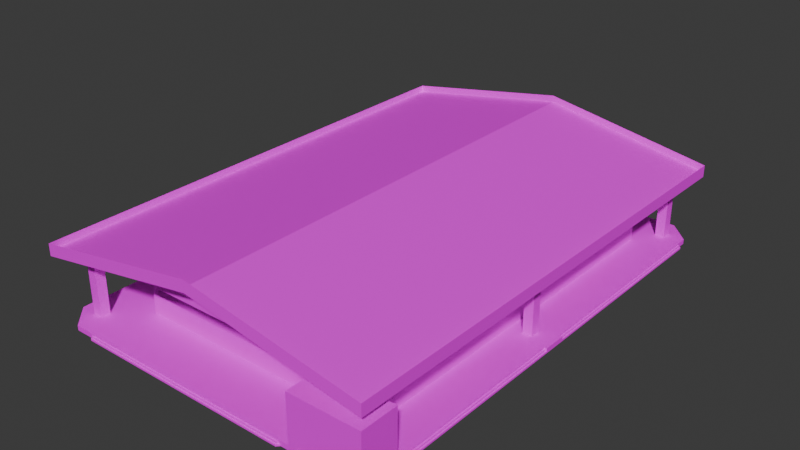 # Source: BumperCarArena01.blend  (saved by Blender 4.2.66; exported with 4.5.12 LTS)
import bpy
from mathutils import Matrix  # noqa: F401  (used for matrix-valued properties, if any)

bpy.ops.wm.read_factory_settings(use_empty=True)
scene = bpy.context.scene
scene.name = 'Scene'

# ---- collections
col_collection = bpy.data.collections.new('Collection'); scene.collection.children.link(col_collection)

# ---- images (referenced by path relative to the original .blend; pixels are not part of the script)
import os
ASSET_DIR = os.environ.get("B2B_ASSET_DIR", "")  # directory of the original .blend (textures are referenced by path, not embedded)
HERE = os.path.dirname(os.path.abspath(__file__))  # packed textures are extracted next to this script under _unpacked/

def load_image(name, relpath, width, height, colorspace="sRGB"):
    """Load a texture the original file referenced (path relative to the .blend, or extracted next to this script)."""
    p = next((c for c in (os.path.join(HERE, relpath), os.path.join(ASSET_DIR, relpath)) if relpath and os.path.exists(c)), "")
    if p:
        img = bpy.data.images.load(p, check_existing=True)
        img.name = name
    else:  # same state as the original file: an image datablock whose file is absent (Cycles renders it pink)
        img = bpy.data.images.new(name, width, height)
        img.source = "FILE"
        img.filepath = "//" + (relpath or name)
    img.colorspace_settings.name = colorspace
    return img
img_arenabumpercars01_a_png = load_image('ArenaBumperCars01_a.png', 'ArenaBumperCars01_a.png', 1024, 1024, 'sRGB')
img_arenabumpercars01floor_a_png = load_image('ArenaBumperCars01Floor_a.png', 'ArenaBumperCars01Floor_a.png', 1024, 1024, 'sRGB')
img_arenabumpercars01net_a_png = load_image('ArenaBumperCars01Net_a.png', 'ArenaBumperCars01Net_a.png', 1024, 1024, 'sRGB')
img_arenabumpercars01roof_a_png = load_image('ArenaBumperCars01Roof_a.png', 'ArenaBumperCars01Roof_a.png', 1024, 1024, 'sRGB')

# ---- materials (node trees are filled in below, after node groups)
mat_material = bpy.data.materials.new('Material')
mat_material.alpha_threshold = 0.0
mat_material.use_transparent_shadow = False
mat_material.roughness = 0.5
mat_material.line_color = (0.0, 0.0, 0.0, 1.0)
mat_floor = bpy.data.materials.new('Floor')
mat_floor.use_transparent_shadow = False
mat_net = bpy.data.materials.new('Net')
mat_net.use_transparent_shadow = False
mat_roof = bpy.data.materials.new('Roof')
mat_roof.use_transparent_shadow = False

# ---- material node trees
mat_material.use_nodes = True; mat_material.node_tree.nodes.clear()
_N = mat_material.node_tree.nodes; _L = mat_material.node_tree.links
n0 = _N.new('ShaderNodeOutputMaterial'); n0.name = 'Material Output'; n0.location = (300, 300)
n1 = _N.new('ShaderNodeBsdfPrincipled'); n1.name = 'Principled BSDF'; n1.location = (10, 300)
n1.inputs[3].default_value = 1.45
n1.inputs[13].default_value = 0.05
n2 = _N.new('ShaderNodeTexImage'); n2.name = 'Image Texture'; n2.location = (-280, 280)
n2.image = img_arenabumpercars01_a_png
n2.interpolation = 'Closest'
_L.new(n1.outputs[0], n0.inputs[0])
_L.new(n2.outputs[0], n1.inputs[0])
n0.is_active_output = True
mat_floor.use_nodes = True; mat_floor.node_tree.nodes.clear()
_N = mat_floor.node_tree.nodes; _L = mat_floor.node_tree.links
n0 = _N.new('ShaderNodeBsdfPrincipled'); n0.name = 'Principled BSDF'; n0.location = (10, 300)
n0.inputs[3].default_value = 1.45
n0.inputs[13].default_value = 0.15
n1 = _N.new('ShaderNodeOutputMaterial'); n1.name = 'Material Output'; n1.location = (300, 300)
n2 = _N.new('ShaderNodeTexImage'); n2.name = 'Image Texture'; n2.location = (-280, 280)
n2.image = img_arenabumpercars01floor_a_png
n2.interpolation = 'Closest'
_L.new(n0.outputs[0], n1.inputs[0])
_L.new(n2.outputs[0], n0.inputs[0])
n1.is_active_output = True
mat_net.use_nodes = True; mat_net.node_tree.nodes.clear()
_N = mat_net.node_tree.nodes; _L = mat_net.node_tree.links
n0 = _N.new('ShaderNodeBsdfPrincipled'); n0.name = 'Principled BSDF'; n0.location = (10, 300)
n0.inputs[3].default_value = 1.45
n0.inputs[13].default_value = 0.25
n1 = _N.new('ShaderNodeOutputMaterial'); n1.name = 'Material Output'; n1.location = (300, 300)
n2 = _N.new('ShaderNodeTexImage'); n2.name = 'Image Texture'; n2.location = (-280, 280)
n2.image = img_arenabumpercars01net_a_png
n2.interpolation = 'Closest'
_L.new(n0.outputs[0], n1.inputs[0])
_L.new(n2.outputs[0], n0.inputs[0])
n1.is_active_output = True
mat_roof.use_nodes = True; mat_roof.node_tree.nodes.clear()
_N = mat_roof.node_tree.nodes; _L = mat_roof.node_tree.links
n0 = _N.new('ShaderNodeBsdfPrincipled'); n0.name = 'Principled BSDF'; n0.location = (10, 300)
n0.inputs[3].default_value = 1.45
n0.inputs[13].default_value = 0.25
n1 = _N.new('ShaderNodeOutputMaterial'); n1.name = 'Material Output'; n1.location = (300, 300)
n2 = _N.new('ShaderNodeTexImage'); n2.name = 'Image Texture'; n2.location = (-280, 280)
n2.image = img_arenabumpercars01roof_a_png
n2.interpolation = 'Closest'
_L.new(n0.outputs[0], n1.inputs[0])
_L.new(n2.outputs[0], n0.inputs[0])
n1.is_active_output = True

# ---- world
world_world = bpy.data.worlds.new('World'); scene.world = world_world
world_world.use_nodes = True; world_world.node_tree.nodes.clear()
_N = world_world.node_tree.nodes; _L = world_world.node_tree.links
n0 = _N.new('ShaderNodeOutputWorld'); n0.name = 'World Output'; n0.location = (300, 300)
n1 = _N.new('ShaderNodeBackground'); n1.name = 'Background'; n1.location = (10, 300)
n1.inputs[0].default_value = (0.05088, 0.05088, 0.05088, 1.0)
_L.new(n1.outputs[0], n0.inputs[0])
n0.is_active_output = True
world_world.color = (0.05088, 0.05088, 0.05088)
world_world.use_sun_shadow = False
world_world.sun_shadow_jitter_overblur = 0.0

# ---- meshes
me_cube = bpy.data.meshes.new('Cube')
me_cube.from_pydata([(-18.42, -21.51, 0.0), (-18.42, -1.238, 0.5), (-15.87, 27.0, 0.0), (-15.87, -25.0, 0.0), (-18.42, 1.238, 0.5), (-18.12, -22.75, 0.5), (-12.13, -18.93, 0.5), (-13.71, -17.36, 0.5), (-13.71, 21.36, 0.5), (-12.13, 22.93, 0.5), (-12.13, -18.93, 0.25), (-13.71, -17.36, 0.25), (-13.71, 21.36, 0.25), (-12.13, 22.93, 0.25), (-18.42, 23.51, 0.0), (-15.87, -25.0, 0.5), (-15.87, 27.0, 0.5), (0.0, 22.93, 0.25), (0.0, 21.36, 0.25), (0.0, -18.93, 0.25), (0.0, -17.36, 0.25), (-15.35, 0.5062, 7.563), (-15.35, 0.5062, 0.5), (-16.36, -0.5062, 0.5), (-16.36, -0.5062, 7.563), (-16.36, 0.5062, 0.5), (-16.36, 0.5062, 7.563), (-15.35, -0.5062, 7.563), (-15.35, -0.5062, 0.5), (-15.35, -22.81, 0.5), (-15.35, -22.81, 7.563), (-16.36, -21.79, 7.563), (-16.36, -21.79, 0.5), (-16.36, -22.81, 7.563), (-16.36, -22.81, 0.5), (-15.35, -21.79, 0.5), (-15.35, -21.79, 7.563), (-15.35, 24.81, 7.563), (-15.35, 24.81, 0.5), (-16.36, 23.79, 0.5), (-16.36, 23.79, 7.563), (-16.36, 24.81, 0.5), (-16.36, 24.81, 7.563), (-15.35, 23.79, 7.563), (-15.35, 23.79, 0.5), (-18.28, -25.11, 8.037), (-18.28, 27.11, 8.037), (0.0, 27.11, 9.9), (0.0, 27.11, 11.15), (0.0, -25.11, 9.9), (0.0, -25.11, 11.15), (-15.35, -22.64, 6.688), (-15.35, -22.64, 7.363), (-15.35, -21.96, 6.688), (-15.35, -21.96, 7.363), (15.35, 23.96, 7.363), (15.35, 23.96, 6.688), (-15.35, 23.96, 6.688), (-15.35, 23.96, 7.363), (-15.35, 24.64, 6.688), (-15.35, 24.64, 7.363), (-15.35, -0.3375, 7.363), (-15.35, 0.3375, 7.363), (15.35, -22.64, 7.363), (15.35, -21.96, 7.363), (-15.52, -21.79, 6.688), (-15.52, -21.79, 7.363), (-16.19, -21.79, 6.688), (-16.19, -21.79, 7.363), (-15.52, 23.79, 6.688), (-15.52, 23.79, 7.363), (-16.19, 23.79, 6.688), (-16.19, 23.79, 7.363), (-15.35, -0.3375, 6.688), (-15.35, 0.3375, 6.688), (-12.71, -18.93, 6.325), (-12.71, 22.93, 6.325), (-18.42, -21.51, 0.16), (-18.42, 23.51, 0.16), (-18.27, -21.51, 0.16), (-18.42, 1.238, 0.0), (-18.27, 23.51, 0.16), (-18.27, -21.51, 0.32), (-18.27, 23.51, 0.32), (-18.42, 1.238, 0.16), (-18.42, -1.238, 0.16), (-18.27, 1.238, 0.32), (-18.27, -1.238, 0.32), (-18.12, -1.238, 0.32), (-18.12, 1.238, 0.32), (-18.12, -1.238, 0.5), (-18.12, 1.238, 0.5), (-18.27, -1.238, 0.16), (-18.27, 1.238, 0.16), (-18.12, 24.75, 0.0), (-18.12, -22.75, 0.0), (-18.12, 24.75, 0.5), (-18.42, -1.238, 0.0), (-18.12, -1.238, 0.0), (-18.12, 1.238, 0.0), (-18.12, 23.51, 0.16), (-18.12, -21.51, 0.16), (-18.12, 23.81, 1.49e-08), (-18.12, 23.81, 0.16), (-18.12, 23.66, 0.32), (-18.12, 23.66, 0.16), (-18.12, 23.51, 0.32), (-18.12, 23.51, 1.49e-08), (-18.12, -21.51, 1.49e-08), (-18.12, -21.81, 1.49e-08), (-18.12, -21.81, 0.16), (-18.12, -21.66, 0.16), (-18.12, -21.66, 0.32), (-18.12, -21.51, 0.32), (-13.87, -25.0, 0.0), (-13.87, -25.0, 0.16), (-13.72, -25.0, 0.16), (-13.72, -25.0, 0.32), (-13.87, 27.0, 0.16), (-13.57, -25.3, 1.49e-08), (-13.57, -25.3, 0.16), (-13.57, -25.15, 0.16), (-13.57, -25.15, 0.32), (-13.57, -25.0, 0.32), (-13.87, 27.0, 0.0), (9.5, -25.15, 0.32), (9.5, -25.0, 0.32), (-13.72, 27.0, 0.16), (-13.72, 27.0, 0.32), (-13.57, 27.3, 1.49e-08), (-13.57, 27.3, 0.16), (-13.57, 27.15, 0.16), (-13.57, 27.15, 0.32), (-13.57, 27.0, 0.32), (-13.57, 27.0, 0.16), (13.57, 27.3, 1.49e-08), (13.57, 27.15, 0.32), (13.57, 27.0, 0.32), (-7.336, -22.64, 7.363), (-7.336, -22.64, 8.038), (-8.011, -22.64, 7.363), (-8.011, -22.64, 8.038), (-7.336, 24.64, 8.038), (-7.336, 24.64, 7.363), (-8.011, 24.64, 8.038), (-8.011, 24.64, 7.363), (18.42, -19.51, 0.0), (15.87, 27.0, 0.5), (18.42, -1.238, 0.5), (15.87, 27.0, 0.0), (18.42, 1.238, 0.5), (12.13, -18.93, 0.5), (13.71, -17.36, 0.5), (13.71, 21.36, 0.5), (12.13, 22.93, 0.5), (12.13, -18.93, 0.25), (13.71, -17.36, 0.25), (13.71, 21.36, 0.25), (12.13, 22.93, 0.25), (18.42, 23.51, 0.0), (12.13, -25.0, 0.5), (15.35, 0.5062, 7.563), (15.35, 0.5062, 0.5), (16.36, -0.5062, 0.5), (16.36, -0.5062, 7.563), (16.36, 0.5062, 0.5), (16.36, 0.5062, 7.563), (15.35, -0.5062, 7.563), (15.35, -0.5062, 0.5), (15.35, -22.81, 5.5), (15.35, -22.81, 7.563), (16.36, -21.79, 7.563), (16.36, -21.79, 5.5), (16.36, -22.81, 7.563), (16.36, -22.81, 5.5), (15.35, -21.79, 5.5), (15.35, -21.79, 7.563), (15.35, 24.81, 7.563), (15.35, 24.81, 0.5), (16.36, 23.79, 0.5), (16.36, 23.79, 7.563), (16.36, 24.81, 0.5), (16.36, 24.81, 7.563), (15.35, 23.79, 7.563), (15.35, 23.79, 0.5), (18.28, -25.11, 6.787), (18.28, -25.11, 8.037), (18.28, 27.11, 6.787), (18.28, 27.11, 8.037), (15.35, -22.64, 6.688), (15.35, -21.96, 6.688), (15.35, 24.64, 6.688), (15.35, 24.64, 7.363), (15.35, -0.3375, 6.688), (15.35, -0.3375, 7.363), (15.35, 0.3375, 6.688), (15.35, 0.3375, 7.363), (15.52, -21.79, 6.688), (15.52, -21.79, 7.363), (16.19, -21.79, 6.688), (16.19, -21.79, 7.363), (15.52, 23.79, 6.688), (15.52, 23.79, 7.363), (16.19, 23.79, 6.688), (16.19, 23.79, 7.363), (12.71, -18.93, 6.325), (12.71, 22.93, 6.325), (18.42, -19.51, 0.16), (18.42, 23.51, 0.16), (18.27, -19.51, 0.16), (18.42, 1.238, 0.0), (18.27, 23.51, 0.16), (18.27, -19.51, 0.32), (18.27, 23.51, 0.32), (18.42, 1.238, 0.16), (18.42, -1.238, 0.16), (18.27, 1.238, 0.32), (18.27, -1.238, 0.32), (18.12, -1.238, 0.32), (18.12, 1.238, 0.32), (18.12, -1.238, 0.5), (18.12, 1.238, 0.5), (18.27, -1.238, 0.16), (18.27, 1.238, 0.16), (18.12, 24.75, 0.0), (18.12, -25.0, 0.0), (18.12, 24.75, 0.5), (18.42, -1.238, 0.0), (18.12, -1.238, 0.0), (18.12, 1.238, 0.0), (18.12, 23.51, 0.0), (18.12, 23.51, 0.16), (18.12, 23.81, 1.49e-08), (18.12, 23.81, 0.16), (18.12, 23.66, 0.32), (18.12, 23.66, 0.16), (18.12, 23.51, 0.32), (18.12, -19.51, 1.49e-08), (18.12, -19.81, 1.49e-08), (18.12, -19.81, 0.16), (18.12, -19.66, 0.16), (18.12, -19.66, 0.32), (18.12, -19.51, 0.32), (18.12, -19.51, 0.16), (9.775, -25.0, 0.0), (9.775, -25.0, 0.16), (9.625, -25.0, 0.16), (9.625, -25.0, 0.32), (13.87, 27.0, 0.16), (9.5, -25.3, 1.49e-08), (9.5, -25.3, 0.16), (9.5, -25.15, 0.16), (13.87, 27.0, 0.0), (13.72, 27.0, 0.16), (13.72, 27.0, 0.32), (13.57, 27.0, 0.16), (13.57, 27.3, 0.16), (13.57, 27.15, 0.16), (7.336, -22.64, 7.363), (7.336, -22.64, 8.038), (8.011, -22.64, 7.363), (8.011, -22.64, 8.038), (7.336, 24.64, 8.038), (7.336, 24.64, 7.363), (8.011, 24.64, 8.038), (8.011, 24.64, 7.363), (11.6, -25.3, 1.49e-08), (11.6, -25.3, 0.16), (11.6, -25.15, 0.16), (11.6, -25.15, 0.32), (11.6, -25.0, 0.32), (13.6, -25.15, 0.32), (13.6, -25.0, 0.32), (13.6, -25.3, 1.49e-08), (13.6, -25.3, 0.16), (13.6, -25.15, 0.16), (13.6, -25.0, 1.49e-08), (13.6, -25.0, 0.16), (11.6, -25.0, 1.49e-08), (11.6, -25.0, 0.16), (10.6, -25.0, 0.5), (18.12, -21.0, 0.5), (18.12, -21.0, 5.5), (18.12, -25.0, 5.5), (18.12, -25.0, 4.25), (10.6, -25.0, 4.25), (18.12, -25.0, 0.5), (11.6, -25.0, 0.5), (11.6, -25.0, 4.25), (13.6, -25.0, 0.5), (13.6, -25.0, 4.25), (-18.28, -25.11, 6.787), (-18.28, 27.11, 6.787), (0.0, 27.11, 10.4), (0.0, -25.11, 10.4), (18.28, -25.11, 7.287), (18.28, 27.11, 7.287), (-18.28, -25.11, 7.287), (-18.28, 27.11, 7.287), (10.6, -21.0, 0.5), (10.6, -21.0, 1.75), (18.12, -21.0, 1.75), (18.12, -21.0, 3.9), (10.6, -25.0, 1.75), (10.6, -25.0, 3.9), (15.3, -21.0, 1.75), (15.3, -21.0, 3.9), (10.6, -23.3, 1.75), (10.6, -23.3, 3.9), (10.6, -21.0, 5.5), (10.6, -21.0, 3.9), (10.6, -25.0, 5.5), (18.12, -21.0, 1.75), (13.6, -25.0, 1.75), (18.12, -25.0, 1.75), (11.6, -25.0, 1.75), (10.6, -25.0, 1.75), (10.59, -23.07, 2.076), (10.59, -22.27, 2.083), (10.59, -23.09, 3.201), (10.59, -22.29, 3.208), (15.11, -20.99, 2.126), (14.31, -20.99, 2.137), (15.13, -20.99, 3.251), (14.33, -20.99, 3.262), (18.12, -21.0, 5.5), (18.12, -21.0, 3.9), (18.12, -25.0, 5.5), (18.12, -25.0, 3.9), (18.12, -21.0, 1.75), (18.12, -25.0, 1.75), (11.6, -25.0, 0.5), (13.6, -25.0, 0.5), (11.6, -25.0, 4.25), (13.6, -25.0, 4.25), (-12.13, -19.18, 0.5), (-12.13, -19.18, 2.5), (-12.13, -19.06, 0.5), (-12.13, -19.06, 2.5), (8.0, -19.18, 0.5), (8.0, -19.18, 2.5), (8.0, -19.06, 0.5), (8.0, -19.06, 2.5), (-12.13, 23.06, 0.5), (-12.13, 23.06, 2.5), (-12.13, 23.18, 0.5), (-12.13, 23.18, 2.5), (12.13, 23.06, 0.5), (12.13, 23.06, 2.5), (12.13, 23.18, 0.5), (12.13, 23.18, 2.5), (-13.84, -17.36, 0.5), (-13.84, -17.36, 2.5), (-13.96, -17.36, 0.5), (-13.96, -17.36, 2.5), (-13.84, 21.36, 0.5), (-13.84, 21.36, 2.5), (-13.96, 21.36, 0.5), (-13.96, 21.36, 2.5), (13.96, -17.36, 0.5), (13.96, -17.36, 2.5), (13.84, -17.36, 0.5), (13.84, -17.36, 2.5), (13.96, 21.36, 0.5), (13.96, 21.36, 2.5), (13.84, 21.36, 2.5), (13.84, 21.36, 0.5)], [(106, 100), (107, 100), (101, 108), (134, 130), (230, 231), (243, 237), (243, 242), (101, 113), (118, 134), (248, 255), (236, 231), (255, 256)], [(95, 3, 15, 5), (2, 94, 96, 16), (9, 13, 17), (9, 8, 12, 13), (8, 7, 11, 12), (7, 6, 10, 11), (16, 96, 8, 9), (5, 15, 6, 7), (80, 84, 78, 14), (8, 96, 5, 7), (84, 93, 81, 78), (11, 20, 18, 12), (6, 19, 10), (18, 17, 13, 12), (28, 27, 24, 23), (22, 21, 27, 28), (25, 26, 21, 22), (23, 24, 26, 25), (34, 33, 31, 32), (32, 31, 36, 35), (35, 36, 30, 29), (29, 30, 33, 34), (44, 43, 40, 39), (38, 37, 43, 44), (41, 42, 37, 38), (39, 40, 42, 41), (49, 50, 45, 291), (292, 47, 49, 291), (292, 46, 48, 47), (56, 55, 58, 57), (189, 63, 52, 51), (59, 60, 192, 191), (64, 54, 52, 63), (192, 60, 58, 55), (53, 54, 64, 190), (59, 191, 56, 57), (11, 10, 19, 20), (69, 70, 66, 65), (67, 68, 72, 71), (67, 71, 69, 65), (72, 68, 66, 70), (53, 190, 189, 51), (93, 86, 83, 81), (86, 89, 106, 83), (82, 113, 88, 87), (79, 82, 87, 92), (77, 79, 92, 85), (0, 77, 85, 97), (94, 95, 5, 96), (97, 1, 4, 80), (98, 90, 1, 97), (90, 91, 4, 1), (82, 112, 113), (91, 99, 80, 4), (106, 104, 83), (81, 100, 105), (78, 103, 102, 14), (100, 103, 78), (14, 102, 107), (83, 104, 105, 81), (108, 0, 109), (101, 79, 111), (79, 111, 112, 82), (77, 110, 101), (0, 109, 110, 77), (116, 121, 122, 117), (114, 119, 120, 115), (127, 128, 132, 131), (122, 123, 117), (116, 115, 120, 121), (124, 118, 130, 129), (132, 133, 137, 136), (132, 128, 133), (129, 130, 256, 135), (131, 132, 136, 257), (130, 131, 257, 256), (127, 131, 130, 118), (143, 142, 139, 138), (144, 141, 139, 142), (140, 141, 144, 145), (140, 145, 143, 138), (142, 143, 145, 144), (140, 138, 139, 141), (3, 225, 286, 15), (149, 147, 226, 224), (9, 17, 158, 154), (154, 158, 157, 153), (153, 157, 156, 152), (152, 156, 155, 151), (147, 154, 153, 226), (286, 152, 151, 160), (210, 159, 208, 214), (16, 9, 154, 147), (153, 152, 286, 226), (2, 16, 147, 149), (214, 208, 211, 223), (156, 157, 18, 20), (151, 155, 19, 6), (18, 157, 158, 17), (168, 163, 164, 167), (162, 168, 167, 161), (165, 162, 161, 166), (163, 165, 166, 164), (174, 172, 171, 173), (172, 175, 176, 171), (175, 169, 170, 176), (169, 174, 173, 170), (184, 179, 180, 183), (178, 184, 183, 177), (181, 178, 177, 182), (179, 181, 182, 180), (185, 187, 188, 186), (49, 185, 186, 50), (187, 185, 49, 47), (187, 47, 48, 188), (73, 193, 194, 61), (62, 61, 194, 196), (156, 20, 19, 155), (201, 197, 198, 202), (199, 203, 204, 200), (199, 197, 201, 203), (204, 202, 198, 200), (195, 74, 62, 196), (195, 193, 73, 74), (205, 75, 76, 206), (223, 211, 213, 216), (216, 213, 236, 219), (212, 217, 218, 242), (209, 222, 217, 212), (207, 215, 222, 209), (146, 227, 215, 207), (224, 226, 286, 225), (227, 210, 150, 148), (228, 227, 148, 220), (220, 148, 150, 221), (212, 242, 241), (221, 150, 210, 229), (236, 213, 234), (211, 235, 231), (208, 159, 232, 233), (231, 208, 233), (159, 230, 232), (213, 211, 235, 234), (237, 238, 146), (243, 240, 209), (209, 212, 241, 240), (207, 243, 239), (146, 207, 239, 238), (6, 15, 160, 151), (246, 247, 125, 251), (244, 245, 250, 249), (253, 257, 136, 254), (125, 247, 126), (246, 251, 250, 245), (252, 135, 256, 248), (136, 137, 254), (253, 248, 256, 257), (263, 258, 259, 262), (264, 262, 259, 261), (260, 265, 264, 261), (260, 258, 263, 265), (262, 264, 265, 263), (260, 261, 259, 258), (119, 249, 250, 120), (120, 250, 251, 121), (121, 251, 125, 122), (122, 125, 126, 123), (266, 273, 274, 267), (267, 274, 275, 268), (268, 275, 271, 269), (269, 271, 272, 270), (274, 273, 276, 277), (271, 275, 277, 272), (266, 267, 279, 278), (268, 269, 270, 279), (284, 283, 311, 285), (309, 311, 283, 282), (315, 288, 285, 316), (314, 284, 290, 313), (46, 45, 291, 292), (298, 297, 294, 293), (296, 293, 294, 295), (299, 300, 301, 281), (299, 280, 303, 300), (305, 306, 302, 301), (307, 303, 304, 308), (300, 310, 306, 305), (300, 307, 308, 310), (310, 309, 282, 302), (304, 311, 309, 310), (286, 314, 313, 289), (281, 312, 314, 286), (287, 315, 316, 280), (317, 318, 320, 319), (321, 322, 324, 323), (326, 325, 327, 328), (329, 326, 328, 330), (331, 332, 334, 333), (349, 350, 364, 363), (337, 338, 342, 341), (341, 342, 340, 339), (339, 340, 336, 335), (350, 348, 365, 364), (342, 338, 336, 340), (345, 346, 350, 349), (348, 347, 366, 365), (347, 348, 344, 343), (350, 346, 344, 348), (365, 362, 360, 364), (353, 354, 358, 357), (363, 364, 360, 359), (355, 356, 352, 351), (361, 362, 365, 366), (358, 354, 352, 356), (353, 354, 352, 338, 336, 335, 337, 351), (336, 354, 353, 335), (336, 338, 352, 354), (343, 344, 356, 355), (346, 345, 357, 358), (346, 358, 356, 344), (362, 361, 359, 360)])
me_cube.polygons.foreach_set('material_index', [0, 0, 0, 0, 0, 0, 1, 1, 0, 1, 0, 0, 0, 0, 0, 0, 0, 0, 0, 0, 0, 0, 0, 0, 0, 0, 0, 3, 0, 0, 0, 0, 0, 0, 0, 0, 0, 0, 0, 0, 0, 0, 0, 0, 0, 0, 0, 0, 0, 0, 0, 1, 0, 0, 0, 0, 0, 0, 0, 0, 0, 0, 0, 0, 0, 0, 0, 0, 0, 0, 0, 0, 0, 0, 0, 0, 0, 0, 0, 0, 0, 0, 0, 0, 0, 0, 0, 0, 0, 1, 1, 0, 1, 1, 0, 0, 0, 0, 0, 0, 0, 0, 0, 0, 0, 0, 0, 0, 0, 0, 0, 0, 0, 3, 0, 0, 0, 0, 0, 0, 0, 0, 0, 0, 2, 0, 0, 0, 0, 0, 0, 0, 0, 0, 1, 0, 0, 0, 0, 0, 0, 0, 0, 0, 0, 0, 0, 0, 1, 0, 0, 0, 0, 0, 0, 0, 0, 0, 0, 0, 0, 0, 0, 0, 0, 0, 0, 0, 0, 0, 0, 0, 0, 0, 0, 0, 0, 0, 0, 0, 3, 3, 1, 1, 0, 0, 0, 0, 0, 0, 1, 1, 1, 0, 0, 0, 0, 0, 0, 0, 0, 0, 0, 0, 0, 0, 0, 0, 0, 0, 0, 0, 0, 0, 0, 0, 0, 0, 0, 0, 0])
_uv = me_cube.uv_layers.new(name='UVMap')
_uv.uv.foreach_set('vector', [-0.8242, 0.4909, -0.4102, 0.4909, -0.4102, 0.5159, -0.8242, 0.5159, 1.074, 0.4909, 1.48, 0.4909, 1.48, 0.5159, 1.074, 0.5159, -7.859, 0.4537, -7.859, 0.4836, -12.59, 0.4836, -7.859, 0.4537, -7.0, 0.4537, -7.0, 0.4836, -7.859, 0.4836, -7.0, 0.4537, 8.039, 0.4537, 8.039, 0.4836, -7.0, 0.4836, 8.039, 0.4537, 8.898, 0.4537, 8.898, 0.4836, 8.039, 0.4836, -9.23, -22.15, -6.477, -22.15, -7.098, -17.36, -9.031, -17.36, 22.59, 6.921, 22.59, 9.676, 16.59, 8.258, 16.59, 6.318, -1.254, 0.5159, -1.254, 0.508, 1.438, 0.508, 1.438, 0.5159, -7.098, -17.36, -6.477, -22.15, 22.59, 6.921, 16.59, 6.318, -1.254, 0.508, -1.254, 0.5034, 1.438, 0.5034, 1.438, 0.508, -0.3359, 0.492, -0.3359, 0.3485, 1.336, 0.3485, 1.336, 0.492, 13.59, 0.4537, 13.59, 0.4836, 8.898, 0.4836, 1.277, 0.3485, 1.344, 0.3485, 1.344, 0.4761, 1.277, 0.492, 0.25, 0.6025, 1.25, 0.6025, 1.25, 0.664, 0.25, 0.664, 0.25, 0.9476, 0.25, 0.8861, 1.25, 0.8861, 1.25, 0.9476, 0.25, 0.6025, 1.25, 0.6025, 1.25, 0.664, 0.25, 0.664, 0.25, 0.8861, 1.25, 0.8861, 1.25, 0.9476, 0.25, 0.9476, 0.25, 0.8861, 1.25, 0.8861, 1.25, 0.9476, 0.25, 0.9476, 0.25, 0.664, 1.25, 0.664, 1.25, 0.6025, 0.25, 0.6025, 0.25, 0.8861, 1.25, 0.8861, 1.25, 0.9476, 0.25, 0.9476, 0.25, 0.664, 1.25, 0.664, 1.25, 0.6025, 0.25, 0.6025, 0.25, 0.6025, 1.25, 0.6025, 1.25, 0.664, 0.25, 0.664, 0.25, 0.8861, 1.25, 0.8861, 1.25, 0.9476, 0.25, 0.9476, 0.25, 0.6025, 1.25, 0.6025, 1.25, 0.664, 0.25, 0.664, 0.25, 0.8861, 1.25, 0.8861, 1.25, 0.9476, 0.25, 0.9476, 2.055, 0.8838, 2.09, 0.9499, -1.055, 0.9499, -1.09, 0.8838, -1.5, 2.059, -1.5, -1.629, 2.5, -1.629, 2.5, 2.059, -1.09, 0.8838, -1.055, 0.9499, 2.09, 0.9499, 2.055, 0.8838, -2.367, 0.6164, -2.367, 0.4851, 3.367, 0.4851, 3.367, 0.6164, -2.184, 0.5148, -2.184, 0.6185, 3.184, 0.6185, 3.184, 0.5148, -2.184, 0.6185, -2.184, 0.5148, 3.184, 0.5148, 3.184, 0.6185, -2.184, 0.5148, 3.184, 0.5148, 3.184, 0.6185, -2.184, 0.6185, -2.184, 0.5148, 3.184, 0.5148, 3.184, 0.6185, -2.184, 0.6185, 3.184, 0.6185, 3.184, 0.5148, -2.184, 0.5148, -2.184, 0.6185, 3.184, 0.6185, -2.184, 0.6185, -2.184, 0.5148, 3.184, 0.5148, -0.2734, 0.492, -0.3359, 0.4761, -0.3359, 0.3485, -0.2734, 0.3485, -3.422, 0.6185, -3.422, 0.5148, 4.422, 0.5148, 4.422, 0.6185, 4.422, 0.6185, 4.422, 0.5148, -3.402, 0.5148, -3.422, 0.6185, 4.422, 0.5148, -3.402, 0.5148, -3.422, 0.6185, 4.422, 0.6185, -3.688, 0.4851, 4.688, 0.4851, 4.688, 0.6164, -3.688, 0.6164, 3.184, 0.6185, -2.184, 0.6185, -2.184, 0.5148, 3.184, 0.5148, -1.254, 0.5034, -1.254, 0.4966, 1.438, 0.4966, 1.438, 0.5034, -1.254, 0.4966, -1.254, 0.4909, 1.438, 0.4909, 1.438, 0.4966, -0.9961, 0.5103, -0.9961, 0.5159, 1.453, 0.5159, 1.453, 0.5103, -0.9961, 0.5034, -0.9961, 0.5103, 1.453, 0.5103, 1.453, 0.5034, -0.9961, 0.4966, -0.9961, 0.5034, 1.453, 0.5034, 1.453, 0.4966, -0.9961, 0.4909, -0.9961, 0.4966, 1.453, 0.4966, 1.453, 0.4909, -2.949, 0.4977, 3.48, 0.4977, 3.48, 0.5159, -2.949, 0.5159, -0.6289, 0.4909, -0.6289, 0.5159, -0.9492, 0.5159, -0.9492, 0.4909, -0.5898, 0.4909, -0.5898, 0.5159, -0.6289, 0.5159, -0.6289, 0.4909, -8.953, -18.66, -7.602, -17.3, -7.773, -17.14, -9.117, -18.49, -0.9961, 0.5103, -1.012, 0.5159, -0.9961, 0.5159, -0.9883, 0.5159, -0.9883, 0.4909, -0.9492, 0.4909, -0.9492, 0.5159, 1.438, 0.4909, 1.453, 0.4909, 1.438, 0.4966, 0.0, 0.4116, 0.0, 0.4116, 0.0, 0.4116, 1.438, 0.508, 1.484, 0.508, 1.484, 0.5159, 1.438, 0.5159, 1.402, 0.5159, 1.402, 0.5034, 1.363, 0.5159, 0.0, 0.4537, 0.0, 0.4537, 0.0, 0.4537, 1.438, 0.4966, 1.461, 0.4966, 1.461, 0.5034, 1.438, 0.5034, 0.0, 0.4116, 0.0, 0.4116, 0.0, 0.4116, 0.0, 0.4116, 0.0, 0.4116, 0.0, 0.4116, -0.9961, 0.5034, -1.02, 0.5034, -1.02, 0.5103, -0.9961, 0.5103, 1.402, 0.5159, 1.438, 0.5034, 1.402, 0.5034, -0.9961, 0.4909, -1.047, 0.4909, -1.047, 0.4966, -0.9961, 0.4966, 1.434, 0.5068, 1.41, 0.5068, 1.41, 0.4989, 1.434, 0.4989, 1.453, 0.5159, 1.41, 0.5159, 1.41, 0.5103, 1.453, 0.5103, 1.223, 0.4989, 1.223, 0.5068, 1.203, 0.5068, 1.203, 0.4989, 1.41, 0.5068, 1.41, 0.5023, 1.426, 0.5023, 1.426, 0.4989, 1.441, 0.4989, 1.41, 0.5103, 1.41, 0.5068, 1.242, 0.4909, 1.242, 0.4966, 1.203, 0.4966, 1.203, 0.4909, 1.203, 0.5068, 1.203, 0.5103, 0.02734, 0.5103, 0.02734, 0.5068, 1.203, 0.5068, 1.219, 0.5103, 1.203, 0.5103, 1.203, 0.492, 1.203, 0.4977, 0.02734, 0.4977, 0.02734, 0.492, 1.203, 0.4989, 1.203, 0.5068, 0.02734, 0.5068, 0.02734, 0.4989, 1.203, 0.4966, 1.203, 0.4989, 0.02734, 0.4989, 0.02734, 0.4966, 1.219, 0.5034, 1.203, 0.4989, 1.203, 0.4966, 1.23, 0.5034, 2.656, 0.5148, 2.656, 0.6185, -1.992, 0.6185, -1.992, 0.5148, 2.656, 0.6185, -1.992, 0.6185, -1.992, 0.5148, 2.656, 0.5148, 2.656, 0.6185, 2.656, 0.5148, -1.992, 0.5148, -1.992, 0.6185, 2.656, 0.5148, -1.992, 0.5148, -1.992, 0.6185, 2.656, 0.6185, 0.207, 0.492, 0.2734, 0.492, 0.2734, 0.5148, 0.207, 0.5148, 0.207, 0.5148, 0.207, 0.492, 0.2734, 0.492, 0.2734, 0.5148, 3.48, 0.5159, -2.949, 0.5159, -2.949, 0.4909, 3.48, 0.4909, -0.4102, 0.4909, -0.4102, 0.5159, -0.8008, 0.5159, -0.8008, 0.4909, 13.59, 0.4537, 13.59, 0.4836, 8.898, 0.4836, 8.898, 0.4537, 8.898, 0.4537, 8.898, 0.4836, 8.039, 0.4836, 8.039, 0.4537, 8.039, 0.4537, 8.039, 0.4836, -7.0, 0.4836, -7.0, 0.4537, -7.0, 0.4537, -7.0, 0.4836, -7.859, 0.4836, -7.859, 0.4537, -24.98, -6.385, -20.2, -6.179, -20.2, -4.258, -24.98, -3.636, 5.457, 6.289, 3.477, -1.093, 5.41, -1.088, 9.125, 2.628, 1.453, 0.5034, -0.9297, 0.5034, -0.9297, 0.4989, 1.453, 0.4989, -5.562, -25.81, -5.355, -21.03, -20.2, -6.179, -24.98, -6.385, -20.2, -4.258, 3.477, 19.43, 5.457, 26.81, -24.98, -3.636, 1.074, 0.4909, 1.074, 0.5159, -0.4102, 0.5159, -0.4102, 0.4909, 1.453, 0.5159, -0.9297, 0.5159, -0.9297, 0.5103, 1.453, 0.5103, -0.3359, 0.2005, 1.336, 0.2005, 1.336, 0.3485, -0.3359, 0.3485, -7.859, 0.4537, -7.859, 0.4836, -12.59, 0.4836, -12.59, 0.4537, 1.277, 0.3485, 1.277, 0.2027, 1.344, 0.2187, 1.344, 0.3485, 0.25, 0.664, 0.25, 0.6025, 1.25, 0.6025, 1.25, 0.664, 0.25, 0.9476, 0.25, 0.8861, 1.25, 0.8861, 1.25, 0.9476, 0.25, 0.664, 0.25, 0.6025, 1.25, 0.6025, 1.25, 0.664, 0.25, 0.9476, 0.25, 0.8861, 1.25, 0.8861, 1.25, 0.9476, 0.6641, 0.9476, 0.6641, 0.8861, 1.0, 0.8861, 1.0, 0.9476, 0.6641, 0.9476, 0.6641, 0.8861, 1.0, 0.8861, 1.0, 0.9476, 0.6641, 0.9476, 0.6641, 0.8861, 1.0, 0.8861, 1.0, 0.9476, 0.6641, 0.9476, 0.6641, 0.8861, 1.0, 0.8861, 1.0, 0.9476, 0.25, 0.664, 0.25, 0.6025, 1.25, 0.6025, 1.25, 0.664, 0.25, 0.9476, 0.25, 0.8861, 1.25, 0.8861, 1.25, 0.9476, 0.25, 0.664, 0.25, 0.6025, 1.25, 0.6025, 1.25, 0.664, 0.25, 0.9476, 0.25, 0.8861, 1.25, 0.8861, 1.25, 0.9476, 0.0, 0.6025, 5.398, 0.6025, 5.398, 0.6651, 0.0, 0.6651, -1.055, 0.8838, 2.09, 0.8838, 2.055, 0.9499, -1.09, 0.9499, -1.5, -1.629, 2.5, -1.629, 2.5, 2.059, -1.5, 2.059, -1.09, 0.9499, 2.055, 0.9499, 2.09, 0.8838, -1.055, 0.8838, 3.184, 0.6185, -2.184, 0.6185, -2.184, 0.5148, 3.184, 0.5148, 3.367, 0.5148, 3.367, 0.6185, -2.367, 0.6185, -2.367, 0.5148, -0.2734, 0.2027, -0.2734, 0.3485, -0.3359, 0.3485, -0.3359, 0.2187, -3.422, 0.6185, 4.422, 0.6185, 4.422, 0.5148, -3.402, 0.5148, 4.422, 0.6185, -3.422, 0.6185, -3.422, 0.5148, 4.422, 0.5148, 4.422, 0.6185, 4.422, 0.5148, -3.402, 0.5148, -3.422, 0.6185, -3.688, 0.6164, -3.688, 0.4851, 4.688, 0.4851, 4.688, 0.6164, -2.184, 0.6185, 3.184, 0.6185, 3.184, 0.5148, -2.184, 0.5148, -2.184, 0.6185, -2.184, 0.5148, 3.184, 0.5148, 3.184, 0.6185, -4.5, -7.0, 5.5, -7.0, 5.5, 8.0, -4.5, 8.0, 1.453, 0.5103, -0.9297, 0.5103, -0.9297, 0.5034, 1.453, 0.5034, 1.453, 0.5034, -0.9297, 0.5034, -0.9297, 0.4966, 1.453, 0.4966, -0.9258, 0.5103, 1.027, 0.5103, 1.027, 0.5148, -0.9258, 0.5148, -0.9258, 0.508, 1.027, 0.508, 1.027, 0.5159, -0.9258, 0.5159, -0.9258, 0.5034, 1.027, 0.5034, 1.027, 0.508, -0.9258, 0.508, -0.9258, 0.4966, 1.027, 0.4966, 1.027, 0.5034, -0.9258, 0.5034, -2.949, 0.5159, -2.949, 0.4977, 3.48, 0.4977, 3.48, 0.5159, -0.9102, 0.4909, -0.6055, 0.4909, -0.6055, 0.5159, -0.9102, 0.5159, -0.9492, 0.4909, -0.9102, 0.4909, -0.9102, 0.5159, -0.9492, 0.5159, -7.602, -17.3, -7.773, -17.14, -9.117, -18.49, -8.953, -18.66, -0.9258, 0.5159, -0.9258, 0.5205, -0.9414, 0.5205, -0.5742, 0.5159, -0.6055, 0.5159, -0.6055, 0.4909, -0.5742, 0.4909, -0.9297, 0.4966, -0.9297, 0.5034, -0.9453, 0.4966, 0.0, 0.4116, 0.0, 0.4116, 0.0, 0.4116, -0.9297, 0.5159, -0.9297, 0.5205, -0.9727, 0.5205, -0.9727, 0.5159, -0.8945, 0.5103, -0.9258, 0.5103, -0.8945, 0.5, 0.0, 0.4116, 0.0, 0.4116, 0.0, 0.4116, -0.9297, 0.5034, -0.9297, 0.5103, -0.9531, 0.5103, -0.9531, 0.5034, 0.0, 0.4116, 0.0, 0.4116, 0.0, 0.4116, 0.0, 0.4116, 0.0, 0.4116, 0.0, 0.4116, -0.9258, 0.508, -0.9258, 0.5159, -0.9492, 0.5159, -0.9492, 0.508, -0.9258, 0.4909, -0.9492, 0.4966, -0.9727, 0.4909, -0.9258, 0.4966, -0.9258, 0.5034, -0.9727, 0.5034, -0.9727, 0.4966, 16.59, 8.258, 22.59, 9.676, 5.457, 26.81, 1.746, 23.1, -0.9531, 0.4966, -0.9531, 0.4909, -0.9336, 0.4909, -0.9336, 0.4966, -0.9766, 0.5068, -0.9766, 0.5023, -0.9336, 0.5023, -0.9336, 0.5068, -1.168, 0.4989, -1.152, 0.4989, -1.152, 0.5068, -1.168, 0.5068, -0.9336, 0.4909, -0.9492, 0.4863, -0.9336, 0.4863, -0.9492, 0.4909, -0.9336, 0.4966, -0.9336, 0.5023, -0.9609, 0.4909, -1.188, 0.4909, -1.152, 0.4909, -1.152, 0.4966, -1.188, 0.4966, -1.152, 0.5068, -1.152, 0.5103, -1.164, 0.5103, -1.164, 0.5034, -1.176, 0.5034, -1.152, 0.4966, -1.152, 0.4989, -1.992, 0.6185, 2.656, 0.6185, 2.656, 0.5148, -1.992, 0.5148, 2.656, 0.6185, 2.656, 0.5148, -1.992, 0.5148, -1.992, 0.6185, 2.656, 0.6185, -1.992, 0.6185, -1.992, 0.5148, 2.656, 0.5148, -1.992, 0.6185, -1.992, 0.5148, 2.656, 0.5148, 2.656, 0.6185, 0.207, 0.5148, 0.207, 0.492, 0.2734, 0.492, 0.2734, 0.5148, 0.2734, 0.492, 0.2734, 0.5148, 0.207, 0.5148, 0.207, 0.492, 1.41, 0.5159, -0.9336, 0.5159, -0.9336, 0.5103, 1.41, 0.5103, 1.41, 0.5103, -0.9336, 0.5103, -0.9336, 0.5068, 1.41, 0.5068, 1.41, 0.5068, -0.9336, 0.5068, -0.9336, 0.4989, 1.41, 0.4989, 1.41, 0.4989, -0.9336, 0.4989, -0.9336, 0.4943, 1.41, 0.4943, 0.7539, 0.5159, 0.5664, 0.5159, 0.5664, 0.5125, 0.7539, 0.5125, 0.7539, 0.5125, 0.5664, 0.5125, 0.5664, 0.5068, 0.7539, 0.5068, 0.7539, 0.5068, 0.5664, 0.5068, 0.5664, 0.5023, 0.7539, 0.5023, 0.7539, 0.5023, 0.5664, 0.5023, 0.5664, 0.4966, 0.7539, 0.4966, 0.6875, 0.4943, 0.6875, 0.5159, 0.5664, 0.5159, 0.5664, 0.4943, 0.7539, 0.5159, 0.6875, 0.5159, 0.6875, 0.4966, 0.7539, 0.4966, 0.6875, 0.4943, 0.6875, 0.5159, 0.5664, 0.5159, 0.5664, 0.4943, 0.7539, 0.5159, 0.6875, 0.5159, 0.6875, 0.4966, 0.7539, 0.4966, 0.9375, 0.746, 0.9375, 0.7973, 0.125, 0.7973, 0.125, 0.746, 1.441, 0.2005, 1.441, 0.492, -0.4414, 0.492, -0.4414, 0.2005, 0.2344, 0.664, 0.2344, 0.746, 0.125, 0.746, 0.125, 0.664, 0.9375, 0.664, 0.9375, 0.746, 0.4492, 0.746, 0.4492, 0.664, 0.0, 0.6651, 5.398, 0.6651, 5.398, 0.6025, 0.0, 0.6025, -1.5, 2.059, 2.5, 2.059, 2.5, -1.629, -1.5, -1.629, -1.5, 2.059, -1.5, -1.629, 2.5, -1.629, 2.5, 2.059, 4.836, 0.3919, 4.836, 1.276, -0.168, 1.276, -0.168, 0.3919, -0.168, 0.3919, -3.332, 0.3919, -3.332, 1.276, -0.168, 1.276, 0.9297, 0.664, 0.9297, 0.746, 0.625, 0.746, 0.625, 0.664, 0.457, 0.8326, 0.2188, 0.8326, 0.2188, 0.9134, 0.457, 0.9134, 0.7812, 0.07289, 0.7812, 0.1458, 0.3359, 0.1458, 0.3359, 0.07289, 0.7812, 0.07289, 1.0, 0.07289, 1.0, 0.1458, 0.7812, 0.1458, 0.9375, 0.746, 0.9375, 0.7973, 0.125, 0.7973, 0.125, 0.746, 0.75, 0.9134, 0.75, 0.9647, 0.1875, 0.9647, 0.1875, 0.9134, 2.961, 0.3919, 2.961, 1.276, -0.05078, 1.276, -0.05078, 0.3919, -0.168, 0.3919, -0.168, 1.276, -3.332, 1.276, -3.332, 0.3919, 3.781, 0.3919, 3.781, 1.276, 4.445, 1.276, 4.445, 0.3919, 0.0, 0.07289, 0.0, 0.1458, 0.3359, 0.1458, 0.3359, 0.07289, 0.0, 0.07289, 0.0, 0.1458, 0.3359, 0.1458, 0.3359, 0.07289, 0.75, 0.9134, 0.75, 0.9647, 0.2188, 0.9647, 0.2188, 0.9134, 0.75, 0.8326, 0.75, 0.9134, 0.2188, 0.9134, 0.2188, 0.8326, 0.0, 0.0, 0.0, 0.07289, 0.5, 0.07289, 0.5, 0.0, 0.3398, 0.1458, 0.3398, 0.2005, 0.6758, 0.2005, 0.6758, 0.1458, 1.676, 0.1458, 1.676, 0.2005, -0.668, 0.2005, -0.668, 0.1458, 0.332, 0.2005, 0.332, 0.1458, 0.3477, 0.1458, 0.3477, 0.2005, -0.668, 0.1458, -0.668, 0.2005, 1.676, 0.2005, 1.676, 0.1458, 0.6758, 0.1959, 0.6641, 0.2005, 0.3516, 0.2005, 0.3398, 0.1959, 1.676, 0.2005, -0.6758, 0.2005, -0.6758, 0.1959, 1.676, 0.1959, -0.6602, 0.1458, -0.6602, 0.2005, 1.684, 0.2005, 1.684, 0.1458, 0.3398, 0.2005, 0.3398, 0.1458, 0.6758, 0.1458, 0.6758, 0.2005, 1.684, 0.1458, 1.684, 0.2005, -0.6602, 0.2005, -0.6602, 0.1458, -0.6602, 0.2005, -0.6602, 0.1959, 1.66, 0.1959, 1.66, 0.2005, -1.676, 0.197, 2.676, 0.197, 2.676, 0.2005, -1.676, 0.2005, -1.664, 0.1458, -1.664, 0.2005, 2.68, 0.2005, 2.68, 0.1458, 2.68, 0.1458, 2.68, 0.2005, -1.664, 0.2005, -1.664, 0.1458, 2.68, 0.1458, 2.68, 0.2005, -1.664, 0.2005, -1.664, 0.1458, -1.664, 0.1458, -1.664, 0.2005, 2.68, 0.2005, 2.68, 0.1458, -1.676, 0.2005, 2.676, 0.2005, 2.676, 0.197, -1.676, 0.197, 0.3398, 0.1458, 0.3398, 0.2005, 0.6758, 0.2005, 0.3398, 0.2005, 0.6758, 0.2005, 0.6758, 0.1458, 0.3398, 0.1458, 0.6758, 0.1458, 0.6758, 0.2005, 0.3398, 0.2005, 0.3398, 0.1458, 0.6758, 0.1458, 0.25, 0.2005, 0.2695, 0.1959, 0.7773, 0.1959, 0.7969, 0.2005, 0.3398, 0.1458, 0.3398, 0.2005, 0.6758, 0.2005, 0.6758, 0.1458, 0.3398, 0.2005, 0.3398, 0.1458, 0.6758, 0.1458, 0.6758, 0.2005, 0.3398, 0.1959, 0.6758, 0.1959, 0.6641, 0.2005, 0.3516, 0.2005, 0.668, 0.1458, 0.668, 0.2005, 0.6836, 0.2005, 0.6836, 0.1458])
me_cube.materials.append(mat_material)
me_cube.materials.append(mat_floor)
me_cube.materials.append(mat_net)
me_cube.materials.append(mat_roof)
me_cube.use_mirror_vertex_groups = False
me_cube.update()

# ---- objects
ob_bumpercararena01 = bpy.data.objects.new('BumperCarArena01', me_cube)

# ---- transforms, parenting, visibility, modifiers, constraints
ob_bumpercararena01.location = (0.0, 0.0, 0.0)
ob_bumpercararena01.lock_rotations_4d = False
ob_bumpercararena01.empty_display_type = 'ARROWS'
ob_bumpercararena01.lineart.crease_threshold = 0.0

# ---- collection membership
col_collection.objects.link(ob_bumpercararena01)

# ---- scene / render settings (as saved in the file)
scene.frame_start = 1; scene.frame_end = 250; scene.frame_set(1)
scene.render.engine = 'BLENDER_EEVEE_NEXT'
scene.cycles.sampling_pattern = 'TABULATED_SOBOL'
bpy.context.view_layer.update()

# ---- added for rendering (the .blend has no active camera and no usable light): camera, sun
cam_auto = bpy.data.cameras.new('AutoCamera')
cam_auto.lens = 50.0
cam_auto.sensor_width = 36.0
cam_auto.clip_end = 1058.37
ob_auto_camera = bpy.data.objects.new('AutoCamera', cam_auto)
scene.collection.objects.link(ob_auto_camera)
ob_auto_camera.location = (60.3061, -71.3674, 53.8199)
ob_auto_camera.rotation_euler = (1.09748, -7.21219e-08, 0.694738)
scene.camera = ob_auto_camera
light_auto_sun = bpy.data.lights.new('AutoSun', 'SUN')
light_auto_sun.energy = 3.0
light_auto_sun.angle = 0.0523599
ob_auto_sun = bpy.data.objects.new('AutoSun', light_auto_sun)
scene.collection.objects.link(ob_auto_sun)
ob_auto_sun.rotation_euler = (0.872665, 0.174533, 0.523599)
bpy.context.view_layer.update()
